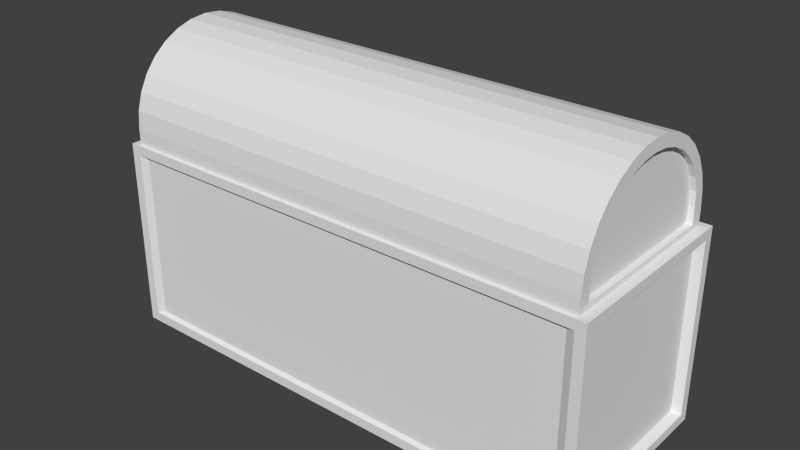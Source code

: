 # Source: chest.blend  (saved by Blender 2.71.0; exported with 4.5.12 LTS)
import bpy
from mathutils import Matrix  # noqa: F401  (used for matrix-valued properties, if any)

bpy.ops.wm.read_factory_settings(use_empty=True)
scene = bpy.context.scene
scene.name = 'Scene'

# ---- collections
col_collection_1 = bpy.data.collections.new('Collection 1'); scene.collection.children.link(col_collection_1)

# ---- materials (node trees are filled in below, after node groups)
mat_material = bpy.data.materials.new('Material')
mat_material.alpha_threshold = 0.0
mat_material.use_transparent_shadow = False
mat_material.roughness = 0.5
mat_material.line_color = (0.0, 0.0, 0.0, 1.0)

# ---- material node trees

# ---- world
world_world = bpy.data.worlds.new('World'); scene.world = world_world
world_world.color = (0.05088, 0.05088, 0.05088)
world_world.use_sun_shadow = False
world_world.sun_shadow_jitter_overblur = 0.0
world_world.cycles.sampling_method = 'MANUAL'
world_world.cycles.sample_map_resolution = 256

# ---- meshes
me_cylinder = bpy.data.meshes.new('Cylinder')
me_cylinder.from_pydata([(-0.3297, 1.815, -2.438), (-0.3297, 1.815, 2.438), (-0.1108, -0.1855, 2.438), (-0.1108, -0.1855, -2.438), (-0.1108, 1.815, 2.438), (-0.1108, 1.815, -2.438), (-0.3297, -0.1855, -2.438), (-0.3297, -0.1855, 2.438), (-0.5248, -0.1663, -2.438), (-0.5248, -0.1663, 2.438), (-0.7124, -0.1094, -2.438), (-0.7124, -0.1094, 2.438), (-0.8853, -0.01694, -2.438), (-0.8853, -0.01694, 2.438), (-1.037, 0.1074, -2.438), (-1.037, 0.1074, 2.438), (-1.161, 0.259, -2.438), (-1.161, 0.259, 2.438), (-1.254, 0.4318, -2.438), (-1.254, 0.4318, 2.438), (-1.31, 0.6194, -2.438), (-1.31, 0.6194, 2.438), (-1.33, 0.8145, -2.438), (-1.33, 0.8145, 2.438), (-1.31, 1.01, -2.438), (-1.31, 1.01, 2.438), (-1.254, 1.197, -2.438), (-1.254, 1.197, 2.438), (-1.161, 1.37, -2.438), (-1.161, 1.37, 2.438), (-1.037, 1.522, -2.438), (-1.037, 1.522, 2.438), (-0.8853, 1.646, -2.438), (-0.8853, 1.646, 2.438), (-0.7124, 1.738, -2.438), (-0.7124, 1.738, 2.438), (-0.5248, 1.795, -2.438), (-0.5248, 1.795, 2.438), (-0.3927, 1.684, -2.438), (-0.3927, 1.684, 2.438), (-0.2163, -0.05542, 2.438), (-0.2163, -0.05542, -2.438), (-0.2163, 1.684, 2.438), (-0.2163, 1.684, -2.438), (-0.3927, -0.05542, -2.438), (-0.3927, -0.05542, 2.438), (-0.55, -0.03871, -2.438), (-0.55, -0.03871, 2.438), (-0.7011, 0.0108, -2.438), (-0.7011, 0.0108, 2.438), (-0.8405, 0.09119, -2.438), (-0.8405, 0.09119, 2.438), (-0.9626, 0.1994, -2.438), (-0.9626, 0.1994, 2.438), (-1.063, 0.3312, -2.438), (-1.063, 0.3312, 2.438), (-1.137, 0.4816, -2.438), (-1.137, 0.4816, 2.438), (-1.183, 0.6448, -2.438), (-1.183, 0.6448, 2.438), (-1.199, 0.8145, -2.438), (-1.199, 0.8145, 2.438), (-1.183, 0.9842, -2.438), (-1.183, 0.9842, 2.438), (-1.137, 1.147, -2.438), (-1.137, 1.147, 2.438), (-1.063, 1.298, -2.438), (-1.063, 1.298, 2.438), (-0.9626, 1.43, -2.438), (-0.9626, 1.43, 2.438), (-0.8405, 1.538, -2.438), (-0.8405, 1.538, 2.438), (-0.7011, 1.618, -2.438), (-0.7011, 1.618, 2.438), (-0.55, 1.668, -2.438), (-0.55, 1.668, 2.438), (-0.3927, 1.684, -2.383), (-0.3927, 1.684, 2.383), (-0.2163, -0.05542, 2.383), (-0.2163, -0.05542, -2.383), (-0.2163, 1.684, 2.383), (-0.2163, 1.684, -2.383), (-0.3927, -0.05542, -2.383), (-0.3927, -0.05542, 2.383), (-0.55, -0.03871, -2.383), (-0.55, -0.03871, 2.383), (-0.7011, 0.0108, -2.383), (-0.7011, 0.0108, 2.383), (-0.8405, 0.09119, -2.383), (-0.8405, 0.09119, 2.383), (-0.9626, 0.1994, -2.383), (-0.9626, 0.1994, 2.383), (-1.063, 0.3312, -2.383), (-1.063, 0.3312, 2.383), (-1.137, 0.4816, -2.383), (-1.137, 0.4816, 2.383), (-1.183, 0.6448, -2.383), (-1.183, 0.6448, 2.383), (-1.199, 0.8145, -2.383), (-1.199, 0.8145, 2.383), (-1.183, 0.9842, -2.383), (-1.183, 0.9842, 2.383), (-1.137, 1.147, -2.383), (-1.137, 1.147, 2.383), (-1.063, 1.298, -2.383), (-1.063, 1.298, 2.383), (-0.9626, 1.43, -2.383), (-0.9626, 1.43, 2.383), (-0.8405, 1.538, -2.383), (-0.8405, 1.538, 2.383), (-0.7011, 1.618, -2.383), (-0.7011, 1.618, 2.383), (-0.55, 1.668, -2.383), (-0.55, 1.668, 2.383)], [], [(0, 1, 4, 5), (7, 6, 3, 2), (1, 37, 75, 39), (5, 4, 2, 3), (6, 7, 9, 8), (8, 9, 11, 10), (10, 11, 13, 12), (12, 13, 15, 14), (14, 15, 17, 16), (16, 17, 19, 18), (18, 19, 21, 20), (20, 21, 23, 22), (22, 23, 25, 24), (24, 25, 27, 26), (26, 27, 29, 28), (28, 29, 31, 30), (30, 31, 33, 32), (32, 33, 35, 34), (36, 37, 1, 0), (34, 35, 37, 36), (32, 34, 72, 70), (23, 21, 59, 61), (16, 18, 56, 54), (62, 64, 102, 100), (57, 55, 93, 95), (45, 40, 78, 83), (72, 74, 112, 110), (5, 3, 41, 43), (14, 16, 54, 52), (21, 19, 57, 59), (30, 32, 70, 68), (37, 35, 73, 75), (12, 14, 52, 50), (4, 1, 39, 42), (19, 17, 55, 57), (28, 30, 68, 66), (35, 33, 71, 73), (10, 12, 50, 48), (2, 4, 42, 40), (17, 15, 53, 55), (26, 28, 66, 64), (33, 31, 69, 71), (8, 10, 48, 46), (24, 26, 64, 62), (0, 5, 43, 38), (15, 13, 51, 53), (6, 8, 46, 44), (31, 29, 67, 69), (13, 11, 49, 51), (22, 24, 62, 60), (29, 27, 65, 67), (11, 9, 47, 49), (20, 22, 60, 58), (36, 0, 38, 74), (3, 6, 44, 41), (27, 25, 63, 65), (18, 20, 58, 56), (9, 7, 45, 47), (34, 36, 74, 72), (7, 2, 40, 45), (25, 23, 61, 63), (77, 83, 78, 80), (82, 76, 81, 79), (77, 113, 111, 109, 107, 105, 103, 101, 99, 97, 95, 93, 91, 89, 87, 85, 83), (112, 76, 82, 84, 86, 88, 90, 92, 94, 96, 98, 100, 102, 104, 106, 108, 110), (47, 45, 83, 85), (52, 54, 92, 90), (71, 69, 107, 109), (43, 41, 79, 81), (61, 59, 97, 99), (51, 49, 87, 89), (66, 68, 106, 104), (75, 73, 111, 113), (42, 39, 77, 80), (56, 58, 96, 94), (46, 48, 86, 84), (65, 63, 101, 103), (55, 53, 91, 93), (70, 72, 110, 108), (60, 62, 100, 98), (40, 42, 80, 78), (50, 52, 90, 88), (69, 67, 105, 107), (74, 38, 76, 112), (38, 43, 81, 76), (59, 57, 95, 97), (64, 66, 104, 102), (49, 47, 85, 87), (73, 71, 109, 111), (54, 56, 94, 92), (44, 46, 84, 82), (63, 61, 99, 101), (53, 51, 89, 91), (68, 70, 108, 106), (39, 75, 113, 77), (41, 44, 82, 79), (58, 60, 98, 96), (48, 50, 88, 86), (67, 65, 103, 105)])
_uv = me_cylinder.uv_layers.new(name='UVMap')
_uv.uv.foreach_set('vector', [0.7047, 1.802e-07, 0.7047, 0.737, 0.6707, 0.737, 0.6707, 2.162e-07, 0.565, 3.604e-08, 0.565, 0.737, 0.5311, 0.737, 0.5311, 0.0, 0.966, 0.6047, 0.9356, 0.6018, 0.9317, 0.5825, 0.9561, 0.585, 0.3111, 0.0, 0.3111, 0.737, 5.099e-08, 0.737, 0.0, 7.208e-08, 0.565, 0.737, 0.565, 3.604e-08, 0.595, 1.081e-07, 0.595, 0.737, 0.595, 0.737, 0.595, 1.081e-07, 0.6233, 1.442e-07, 0.6233, 0.737, 0.6233, 0.737, 0.6233, 1.442e-07, 0.6489, 2.162e-07, 0.6489, 0.737, 0.6489, 0.737, 0.6489, 2.162e-07, 0.6707, 3.244e-07, 0.6707, 0.737, 0.5311, 1.081e-07, 0.5311, 0.737, 0.5075, 0.737, 0.5075, 7.208e-08, 0.5075, 7.208e-08, 0.5075, 0.737, 0.4806, 0.737, 0.4806, 3.604e-08, 0.4806, 3.604e-08, 0.4806, 0.737, 0.4514, 0.737, 0.4514, 0.0, 0.4514, 0.0, 0.4514, 0.737, 0.4211, 0.737, 0.4211, 3.604e-08, 0.4211, 3.604e-08, 0.4211, 0.737, 0.3907, 0.737, 0.3907, 3.604e-08, 0.3907, 3.604e-08, 0.3907, 0.737, 0.3616, 0.737, 0.3616, 3.604e-08, 0.3616, 3.604e-08, 0.3616, 0.737, 0.3347, 0.737, 0.3347, 3.604e-08, 0.3347, 3.604e-08, 0.3347, 0.737, 0.3111, 0.737, 0.3111, 1.081e-07, 0.8104, 0.0, 0.8104, 0.737, 0.7886, 0.737, 0.7886, 3.604e-08, 0.7886, 3.604e-08, 0.7886, 0.737, 0.763, 0.737, 0.763, 1.081e-07, 0.7347, 1.442e-07, 0.7347, 0.737, 0.7047, 0.737, 0.7047, 1.802e-07, 0.763, 1.081e-07, 0.763, 0.737, 0.7347, 0.737, 0.7347, 1.442e-07, 0.8795, 0.02548, 0.9064, 0.01151, 0.9082, 0.02967, 0.8865, 0.04182, 0.8104, 0.4535, 0.8134, 0.424, 0.8332, 0.4278, 0.8308, 0.4535, 0.8366, 0.2351, 0.8222, 0.209, 0.8403, 0.2015, 0.8519, 0.2242, 0.1699, 0.8556, 0.1699, 0.8803, 0.1614, 0.8803, 0.1614, 0.8556, 0.1528, 0.7797, 0.1528, 0.7569, 0.1614, 0.7569, 0.1614, 0.7797, 0.1699, 0.7636, 0.1699, 0.737, 0.1785, 0.737, 0.1785, 0.7636, 0.1871, 0.8109, 0.1871, 0.7875, 0.1956, 0.7875, 0.1956, 0.8109, 1.0, 1.802e-08, 1.0, 0.3023, 0.9836, 0.2827, 0.9836, 0.01966, 0.856, 0.2581, 0.8366, 0.2351, 0.8519, 0.2242, 0.8675, 0.2442, 0.8134, 0.424, 0.8222, 0.3956, 0.8403, 0.4032, 0.8332, 0.4278, 0.856, 0.04428, 0.8795, 0.02548, 0.8865, 0.04182, 0.8675, 0.05818, 0.9356, 0.6018, 0.9064, 0.5932, 0.9082, 0.575, 0.9317, 0.5825, 0.8795, 0.2769, 0.856, 0.2581, 0.8675, 0.2442, 0.8865, 0.2605, 1.0, 0.6047, 0.966, 0.6047, 0.9561, 0.585, 0.9836, 0.585, 0.8222, 0.3956, 0.8366, 0.3695, 0.8519, 0.3804, 0.8403, 0.4032, 0.8366, 0.06718, 0.856, 0.04428, 0.8675, 0.05818, 0.8519, 0.0781, 0.9064, 0.5932, 0.8795, 0.5792, 0.8865, 0.5628, 0.9082, 0.575, 0.9064, 0.2908, 0.8795, 0.2769, 0.8865, 0.2605, 0.9082, 0.2727, 1.0, 0.3023, 1.0, 0.6047, 0.9836, 0.585, 0.9836, 0.322, 0.8366, 0.3695, 0.856, 0.3466, 0.8675, 0.3605, 0.8519, 0.3804, 0.8222, 0.09332, 0.8366, 0.06718, 0.8519, 0.0781, 0.8403, 0.1008, 0.8795, 0.5792, 0.856, 0.5604, 0.8675, 0.5465, 0.8865, 0.5628, 0.9356, 0.2994, 0.9064, 0.2908, 0.9082, 0.2727, 0.9317, 0.2801, 0.8134, 0.1217, 0.8222, 0.09332, 0.8403, 0.1008, 0.8332, 0.1255, 0.966, 0.0, 1.0, 1.802e-08, 0.9836, 0.01966, 0.9561, 0.01966, 0.856, 0.3466, 0.8795, 0.3278, 0.8865, 0.3442, 0.8675, 0.3605, 0.966, 0.3023, 0.9356, 0.2994, 0.9317, 0.2801, 0.9561, 0.2827, 0.856, 0.5604, 0.8366, 0.5375, 0.8519, 0.5266, 0.8675, 0.5465, 0.8795, 0.3278, 0.9064, 0.3138, 0.9082, 0.332, 0.8865, 0.3442, 0.8104, 0.1512, 0.8134, 0.1217, 0.8332, 0.1255, 0.8308, 0.1512, 0.8366, 0.5375, 0.8222, 0.5113, 0.8403, 0.5038, 0.8519, 0.5266, 0.9064, 0.3138, 0.9356, 0.3052, 0.9317, 0.3245, 0.9082, 0.332, 0.8134, 0.1807, 0.8104, 0.1512, 0.8308, 0.1512, 0.8332, 0.1768, 0.9356, 0.002905, 0.966, 0.0, 0.9561, 0.01966, 0.9317, 0.02219, 1.0, 0.3023, 0.966, 0.3023, 0.9561, 0.2827, 0.9836, 0.2827, 0.8222, 0.5113, 0.8134, 0.483, 0.8332, 0.4792, 0.8403, 0.5038, 0.8222, 0.209, 0.8134, 0.1807, 0.8332, 0.1768, 0.8403, 0.2015, 0.9356, 0.3052, 0.966, 0.3023, 0.9561, 0.322, 0.9317, 0.3245, 0.9064, 0.01151, 0.9356, 0.002905, 0.9317, 0.02219, 0.9082, 0.02967, 0.966, 0.3023, 1.0, 0.3023, 0.9836, 0.322, 0.9561, 0.322, 0.8134, 0.483, 0.8104, 0.4535, 0.8308, 0.4535, 0.8332, 0.4792, 0.1254, 1.0, 0.1254, 0.737, 0.1528, 0.737, 0.1528, 1.0, 0.9358, 0.8677, 0.9358, 0.6047, 0.9632, 0.6047, 0.9632, 0.8677, 0.1254, 1.0, 0.1009, 0.9975, 0.07739, 0.99, 0.05571, 0.9778, 0.03672, 0.9615, 0.02113, 0.9416, 0.009542, 0.9188, 0.002409, 0.8942, 0.0, 0.8685, 0.002409, 0.8428, 0.009542, 0.8182, 0.02113, 0.7954, 0.03672, 0.7755, 0.05571, 0.7592, 0.07738, 0.747, 0.1009, 0.7395, 0.1254, 0.737, 0.9113, 0.6072, 0.9358, 0.6047, 0.9358, 0.8677, 0.9113, 0.8651, 0.8878, 0.8577, 0.8661, 0.8455, 0.8471, 0.8292, 0.8315, 0.8092, 0.8199, 0.7865, 0.8128, 0.7618, 0.8104, 0.7362, 0.8128, 0.7105, 0.8199, 0.6858, 0.8315, 0.6631, 0.8471, 0.6432, 0.8661, 0.6268, 0.8878, 0.6147, 0.1699, 0.7875, 0.1699, 0.7636, 0.1785, 0.7636, 0.1785, 0.7875, 0.1699, 0.737, 0.1699, 0.7569, 0.1614, 0.7569, 0.1614, 0.737, 0.1956, 0.7568, 0.1956, 0.737, 0.2042, 0.737, 0.2042, 0.7568, 0.9718, 0.6047, 0.9718, 0.8677, 0.9632, 0.8677, 0.9632, 0.6047, 0.1528, 0.83, 0.1528, 0.8043, 0.1614, 0.8043, 0.1614, 0.83, 0.1699, 0.8329, 0.1699, 0.8109, 0.1785, 0.8109, 0.1785, 0.8329, 0.1699, 0.903, 0.1699, 0.923, 0.1614, 0.923, 0.1614, 0.903, 0.1956, 0.8022, 0.1956, 0.7788, 0.2042, 0.7788, 0.2042, 0.8022, 0.1956, 0.8527, 0.1956, 0.8261, 0.2042, 0.8261, 0.2042, 0.8527, 0.1699, 0.7797, 0.1699, 0.8043, 0.1614, 0.8043, 0.1614, 0.7797, 0.1871, 0.7875, 0.1871, 0.8109, 0.1785, 0.8109, 0.1785, 0.7875, 0.1528, 0.8803, 0.1528, 0.8556, 0.1614, 0.8556, 0.1614, 0.8803, 0.1528, 0.7569, 0.1528, 0.737, 0.1614, 0.737, 0.1614, 0.7569, 0.1871, 0.8329, 0.1871, 0.8109, 0.1956, 0.8109, 0.1956, 0.8329, 0.1699, 0.83, 0.1699, 0.8556, 0.1614, 0.8556, 0.1614, 0.83, 0.9718, 0.8677, 0.9718, 0.6047, 0.9803, 0.6047, 0.9803, 0.8677, 0.1871, 0.8329, 0.1871, 0.8527, 0.1785, 0.8527, 0.1785, 0.8329, 0.1528, 0.923, 0.1528, 0.903, 0.1614, 0.903, 0.1614, 0.923, 0.1871, 0.7875, 0.1871, 0.7636, 0.1956, 0.7636, 0.1956, 0.7875, 0.1871, 0.7636, 0.1871, 0.737, 0.1956, 0.737, 0.1956, 0.7636, 0.1528, 0.8043, 0.1528, 0.7797, 0.1614, 0.7797, 0.1614, 0.8043, 0.1699, 0.8803, 0.1699, 0.903, 0.1614, 0.903, 0.1614, 0.8803, 0.1699, 0.8109, 0.1699, 0.7875, 0.1785, 0.7875, 0.1785, 0.8109, 0.1956, 0.7788, 0.1956, 0.7568, 0.2042, 0.7568, 0.2042, 0.7788, 0.1699, 0.7569, 0.1699, 0.7797, 0.1614, 0.7797, 0.1614, 0.7569, 0.1871, 0.7636, 0.1871, 0.7875, 0.1785, 0.7875, 0.1785, 0.7636, 0.1528, 0.8556, 0.1528, 0.83, 0.1614, 0.83, 0.1614, 0.8556, 0.1699, 0.8527, 0.1699, 0.8329, 0.1785, 0.8329, 0.1785, 0.8527, 0.1871, 0.8527, 0.1871, 0.8329, 0.1956, 0.8329, 0.1956, 0.8527, 0.1956, 0.8261, 0.1956, 0.8022, 0.2042, 0.8022, 0.2042, 0.8261, 0.1871, 0.737, 0.1871, 0.7636, 0.1785, 0.7636, 0.1785, 0.737, 0.1699, 0.8043, 0.1699, 0.83, 0.1614, 0.83, 0.1614, 0.8043, 0.1871, 0.8109, 0.1871, 0.8329, 0.1785, 0.8329, 0.1785, 0.8109, 0.1528, 0.903, 0.1528, 0.8803, 0.1614, 0.8803, 0.1614, 0.903])
me_cylinder.use_remesh_preserve_volume = False
me_cylinder.use_remesh_preserve_attributes = False
me_cylinder.use_mirror_vertex_groups = False
me_cylinder.update()
me_cube = bpy.data.meshes.new('Cube')
me_cube.from_pydata([(1.0, 1.0, -1.0), (1.0, -1.0, -1.0), (-1.0, -1.0, -1.0), (-1.0, 1.0, -1.0), (1.0, 1.0, 1.0), (1.0, -1.0, 1.0), (-1.0, -1.0, 1.0), (-1.0, 1.0, 1.0), (0.9603, 1.0, -0.9), (0.9603, -1.0, -0.9), (-0.9603, -1.0, -0.9), (-0.9603, 1.0, -0.9), (0.9603, 1.0, 0.9), (0.9603, -1.0, 0.9), (-0.9603, -1.0, 0.9), (-0.9603, 1.0, 0.9), (1.0, 0.9, -0.9), (1.0, -0.9, -0.9), (-1.0, -0.9, -0.9), (-1.0, 0.9, -0.9), (1.0, 0.9, 0.9), (1.0, -0.9, 0.9), (-1.0, -0.9, 0.9), (-1.0, 0.9, 0.9), (0.9271, 0.9655, -0.8689), (0.9271, -0.9655, -0.8689), (-0.9271, -0.9655, -0.8689), (-0.9271, 0.9655, -0.8689), (0.9271, 0.9655, 0.8689), (0.9271, -0.9655, 0.8689), (-0.9271, -0.9655, 0.8689), (-0.9271, 0.9655, 0.8689), (0.9655, 0.8689, -0.8689), (0.9655, -0.8689, -0.8689), (-0.9655, -0.8689, -0.8689), (-0.9655, 0.8689, -0.8689), (0.9655, 0.8689, 0.8689), (0.9655, -0.8689, 0.8689), (-0.9655, -0.8689, 0.8689), (-0.9655, 0.8689, 0.8689), (0.925, 0.7721, 1.0), (0.925, -0.7721, 1.0), (-0.925, -0.7721, 1.0), (-0.925, 0.7721, 1.0), (0.925, 0.7721, -0.4628), (0.925, -0.7721, -0.4628), (-0.925, -0.7721, -0.4628), (-0.925, 0.7721, -0.4628), (0.8276, 0.7721, 0.8816), (0.8276, -0.7721, 0.8816), (-0.8276, -0.7721, 0.8816), (-0.8276, 0.7721, 0.8816), (0.8276, 0.7721, -0.3444), (0.8276, -0.7721, -0.3444), (-0.8276, -0.7721, -0.3444), (-0.8276, 0.7721, -0.3444), (0.925, 0.6372, 0.8701), (0.925, -0.6372, 0.8701), (-0.925, -0.6372, 0.8701), (-0.925, 0.6372, 0.8701), (0.925, 0.6372, -0.3328), (0.925, -0.6372, -0.3328), (-0.925, -0.6372, -0.3328), (-0.925, 0.6372, -0.3328), (0.8406, 0.8348, 0.8912), (0.8406, -0.8348, 0.8912), (-0.8406, -0.8348, 0.8912), (-0.8406, 0.8348, 0.8912), (0.8406, 0.8348, -0.354), (0.8406, -0.8348, -0.354), (-0.8406, -0.8348, -0.354), (-0.8406, 0.8348, -0.354), (0.9515, 0.6472, 0.8795), (0.9515, -0.6472, 0.8795), (-0.9515, -0.6472, 0.8795), (-0.9515, 0.6472, 0.8795), (0.9515, 0.6472, -0.3422), (0.9515, -0.6472, -0.3422), (-0.9515, -0.6472, -0.3422), (-0.9515, 0.6472, -0.3422)], [], [(0, 1, 2, 3), (7, 6, 42, 43), (4, 5, 21, 20), (7, 4, 12, 15), (6, 7, 23, 22), (5, 6, 14, 13), (13, 14, 30, 29), (18, 22, 38, 34), (3, 7, 15, 11), (6, 2, 10, 14), (1, 5, 13, 9), (2, 1, 9, 10), (4, 0, 8, 12), (0, 3, 11, 8), (20, 21, 37, 36), (8, 11, 27, 24), (7, 3, 19, 23), (2, 6, 22, 18), (3, 2, 18, 19), (5, 1, 17, 21), (0, 4, 20, 16), (1, 0, 16, 17), (25, 29, 30, 26), (28, 24, 27, 31), (32, 36, 37, 33), (34, 38, 39, 35), (21, 17, 33, 37), (11, 15, 31, 27), (17, 16, 32, 33), (9, 13, 29, 25), (12, 8, 24, 28), (22, 23, 39, 38), (23, 19, 35, 39), (19, 18, 34, 35), (15, 12, 28, 31), (16, 20, 36, 32), (14, 10, 26, 30), (10, 9, 25, 26), (45, 41, 57, 61), (6, 5, 41, 42), (4, 7, 43, 40), (5, 4, 40, 41), (44, 47, 46, 45), (41, 45, 53, 49), (44, 40, 48, 52), (40, 44, 60, 56), (54, 50, 66, 70), (60, 61, 77, 76), (46, 42, 50, 54), (43, 47, 55, 51), (45, 46, 54, 53), (47, 44, 52, 55), (42, 41, 49, 50), (40, 43, 51, 48), (52, 48, 64, 68), (63, 59, 75, 79), (42, 46, 62, 58), (47, 43, 59, 63), (46, 47, 63, 62), (44, 45, 61, 60), (43, 42, 58, 59), (41, 40, 56, 57), (66, 65, 69, 70), (64, 67, 71, 68), (75, 74, 78, 79), (73, 72, 76, 77), (57, 56, 72, 73), (53, 54, 70, 69), (50, 49, 65, 66), (56, 60, 76, 72), (58, 62, 78, 74), (62, 63, 79, 78), (49, 53, 69, 65), (59, 58, 74, 75), (51, 55, 71, 67), (55, 52, 68, 71), (48, 51, 67, 64), (61, 57, 73, 77)])
_uv = me_cube.uv_layers.new(name='UVMap')
_uv.uv.foreach_set('vector', [1.411e-08, 0.4926, 0.2368, 0.4926, 0.2368, 0.7389, 0.0, 0.7389, 0.1865, -0.01121, 0.9975, -0.01121, 0.9051, 0.02045, 0.2789, 0.02045, 0.5, 1.0, 0.5, 0.5, 0.525, 0.525, 0.525, 0.975, 5.96e-08, 1.0, 0.0, 0.5, 0.025, 0.5099, 0.025, 0.9901, 0.5, 0.5, 0.5, 1.788e-07, 0.525, 0.025, 0.525, 0.475, 0.2375, 0.2625, 0.2375, -0.2375, 0.2625, -0.2276, 0.2625, 0.2526, 0.8745, 0.4741, 0.8745, 0.2376, 0.8785, 0.2417, 0.8785, 0.4701, 0.4345, 0.9283, 0.4345, 0.7066, 0.4386, 0.7105, 0.4386, 0.9245, 0.5, 1.0, 5.96e-08, 1.0, 0.025, 0.9901, 0.475, 0.9901, 0.5, 0.0, 0.5, 0.5, 0.4901, 0.475, 0.4901, 0.025, 0.003125, 0.5, 0.003125, 1.639e-07, 0.01306, 0.025, 0.01306, 0.475, 0.2625, 0.2375, 0.2625, 0.7375, 0.2375, 0.7276, 0.2375, 0.2474, 0.2357, 0.755, 0.2357, 0.255, 0.2456, 0.28, 0.2456, 0.73, 0.5, 0.5, 0.5, 1.0, 0.475, 0.9901, 0.475, 0.5099, 0.8867, 0.2376, 0.8867, 0.4593, 0.8826, 0.4555, 0.8826, 0.2414, 0.8622, 0.4741, 0.8622, 0.2376, 0.8663, 0.2417, 0.8663, 0.4701, 0.5, 1.788e-07, 1.0, 0.0, 0.975, 0.025, 0.525, 0.025, 1.0, 0.5, 0.5, 0.5, 0.525, 0.475, 0.975, 0.475, 1.0, 0.0, 1.0, 0.5, 0.975, 0.475, 0.975, 0.025, 0.7188, 0.7625, 0.7187, 0.2625, 0.7437, 0.2875, 0.7438, 0.7375, 0.7469, 0.5875, 0.7469, 1.087, 0.7219, 1.062, 0.7219, 0.6125, 1.0, 0.5, 1.0, 1.0, 0.975, 0.975, 0.975, 0.525, 0.0, 6.637e-08, 0.5, 0.0, 0.5, 0.5162, 2.401e-07, 0.5162, 1.0, 0.5162, 0.5, 0.5162, 0.5, 1.659e-07, 1.0, 0.0, 5.145e-08, 0.5162, 0.5, 0.5162, 0.5, 1.0, 0.0, 1.0, 1.0, 1.0, 0.5, 1.0, 0.5, 0.5162, 1.0, 0.5162, 0.8877, 0.0, 0.8877, 0.2217, 0.8836, 0.2179, 0.8836, 0.003826, 0.4223, 0.9283, 0.4223, 0.7066, 0.4263, 0.7105, 0.4263, 0.9245, 0.4345, 0.7066, 0.4345, 0.9283, 0.4304, 0.9245, 0.4304, 0.7105, 0.41, 0.9283, 0.41, 0.7066, 0.4141, 0.7105, 0.4141, 0.9245, 0.4546, 0.474, 0.4546, 0.9235, 0.4464, 0.9157, 0.4464, 0.4817, 0.8918, 0.0, 0.8918, 0.2217, 0.8877, 0.2179, 0.8877, 0.003826, 0.8826, 0.2376, 0.8826, 0.4593, 0.8785, 0.4555, 0.8785, 0.2414, 0.8908, 0.2376, 0.8908, 0.4593, 0.8867, 0.4555, 0.8867, 0.2414, 0.8704, 0.4741, 0.8704, 0.2376, 0.8745, 0.2417, 0.8745, 0.4701, 0.4304, 0.7066, 0.4304, 0.9283, 0.4263, 0.9245, 0.4263, 0.7105, 0.4373, 0.952, 0.4373, 0.433, 0.4469, 0.4419, 0.4469, 0.943, 0.8704, 0.2376, 0.8704, 0.4741, 0.8663, 0.4701, 0.8663, 0.2417, 0.8526, 0.8921, 0.6794, 0.8921, 0.6948, 0.8755, 0.8372, 0.8755, 0.7104, 5.138e-08, 0.7104, 0.2463, 0.6834, 0.2371, 0.6834, 0.009243, 0.4736, 0.2463, 0.4736, 0.0, 0.5006, 0.009243, 0.5006, 0.2371, 0.7104, 0.2463, 0.4736, 0.2463, 0.5006, 0.2371, 0.6834, 0.2371, 0.6794, 0.4741, 0.6794, 0.2463, 0.8622, 0.2463, 0.8622, 0.4741, 0.8526, 0.702, 0.6794, 0.702, 0.6934, 0.69, 0.8385, 0.69, 0.8836, 0.2278, 0.7104, 0.2278, 0.7244, 0.2158, 0.8696, 0.2158, 0.6794, 0.702, 0.8526, 0.702, 0.8372, 0.7186, 0.6948, 0.7186, 0.4649, 0.7008, 0.4649, 0.8518, 0.4574, 0.853, 0.4574, 0.6997, 0.1506, 0.8971, 0.1506, 0.7402, 0.1537, 0.7389, 0.1537, 0.8983, 0.6794, 0.4741, 0.8526, 0.4741, 0.8385, 0.4861, 0.6934, 0.4861, 0.7104, 1.468e-08, 0.8836, 0.0, 0.8696, 0.01199, 0.7244, 0.01199, 0.6794, 0.702, 0.6794, 0.4741, 0.6934, 0.4861, 0.6934, 0.69, 0.8836, 0.0, 0.8836, 0.2278, 0.8696, 0.2158, 0.8696, 0.01199, 0.8526, 0.4741, 0.8526, 0.702, 0.8385, 0.69, 0.8385, 0.4861, 0.7104, 0.2278, 0.7104, 1.468e-08, 0.7244, 0.01199, 0.7244, 0.2158, 0.4426, 0.8518, 0.4426, 0.7008, 0.45, 0.6997, 0.45, 0.853, 0.1569, 0.8882, 0.1569, 0.7401, 0.16, 0.7389, 0.16, 0.8894, 0.2368, 0.7066, 0.41, 0.7066, 0.3946, 0.7233, 0.2522, 0.7233, 0.41, 0.8968, 0.2368, 0.8968, 0.2522, 0.8802, 0.3946, 0.8802, 0.41, 0.7066, 0.41, 0.8968, 0.3946, 0.8802, 0.3946, 0.7233, 0.8526, 0.702, 0.8526, 0.8921, 0.8372, 0.8755, 0.8372, 0.7186, 0.2368, 0.8968, 0.2368, 0.7066, 0.2522, 0.7233, 0.2522, 0.8802, 0.6794, 0.8921, 0.6794, 0.702, 0.6948, 0.7186, 0.6948, 0.8755, 1.0, 0.4741, 1.0, 0.6812, 0.8526, 0.6812, 0.8526, 0.4741, 1.411e-08, 0.946, 0.0, 0.7389, 0.1474, 0.7389, 0.1474, 0.946, 0.8526, 1.0, 0.8526, 0.8406, 0.9972, 0.8406, 0.9972, 1.0, 0.8526, 0.8406, 0.8526, 0.6812, 0.9972, 0.6812, 0.9972, 0.8406, 0.4386, 0.8648, 0.4386, 0.7079, 0.4417, 0.7066, 0.4417, 0.8661, 0.4649, 0.6981, 0.4649, 0.4942, 0.4723, 0.4926, 0.4723, 0.6997, 0.45, 0.6981, 0.45, 0.4942, 0.4574, 0.4926, 0.4574, 0.6997, 0.16, 0.8882, 0.16, 0.7401, 0.1632, 0.7389, 0.1632, 0.8894, 0.1632, 0.8882, 0.1632, 0.7401, 0.1663, 0.7389, 0.1663, 0.8894, 0.1537, 0.8971, 0.1537, 0.7402, 0.1569, 0.7389, 0.1569, 0.8983, 0.4649, 0.8518, 0.4649, 0.7008, 0.4723, 0.6997, 0.4723, 0.853, 0.1474, 0.8971, 0.1474, 0.7402, 0.1506, 0.7389, 0.1506, 0.8983, 0.45, 0.8518, 0.45, 0.7008, 0.4574, 0.6997, 0.4574, 0.853, 0.45, 0.4942, 0.45, 0.6981, 0.4426, 0.6997, 0.4426, 0.4926, 0.4649, 0.4942, 0.4649, 0.6981, 0.4574, 0.6997, 0.4574, 0.4926, 0.1663, 0.8882, 0.1663, 0.7401, 0.1694, 0.7389, 0.1694, 0.8894])
me_cube.materials.append(mat_material)
me_cube.use_remesh_preserve_volume = False
me_cube.use_remesh_preserve_attributes = False
me_cube.use_mirror_vertex_groups = False
me_cube.update()

# ---- objects
ob_chesttop = bpy.data.objects.new('ChestTop', me_cylinder)
ob_chestbody = bpy.data.objects.new('ChestBody', me_cube)

# ---- transforms, parenting, visibility, modifiers, constraints
ob_chesttop.location = (0.0, -0.7911, 0.8533)
ob_chesttop.rotation_euler = (-4.371e-08, 1.571, 0.0)
ob_chesttop.scale = (0.9431, 0.9431, 1.022)
ob_chesttop.lineart.crease_threshold = 0.0
ob_chestbody.location = (0.0, 0.0, 0.0)
ob_chestbody.scale = (2.583, 1.0, 1.0)
ob_chestbody.lock_rotations_4d = False
ob_chestbody.empty_display_type = 'ARROWS'
ob_chestbody.lineart.crease_threshold = 0.0

# ---- collection membership
col_collection_1.objects.link(ob_chesttop)
col_collection_1.objects.link(ob_chestbody)

# ---- scene / render settings (as saved in the file)
scene.frame_start = 1; scene.frame_end = 250; scene.frame_set(0)
scene.render.engine = 'BLENDER_EEVEE_NEXT'
scene.render.resolution_percentage = 50
scene.render.dither_intensity = 0.0
scene.cycles.use_denoising = False
scene.cycles.samples = 10
scene.cycles.sampling_pattern = 'TABULATED_SOBOL'
scene.cycles.light_sampling_threshold = 0.0
scene.cycles.use_adaptive_sampling = False
scene.cycles.use_light_tree = False
scene.cycles.blur_glossy = 0.0
scene.cycles.volume_bounces = 1
scene.cycles.pixel_filter_type = 'GAUSSIAN'
scene.cycles.sample_clamp_indirect = 0.0
scene.view_settings.view_transform = 'Standard'
bpy.context.view_layer.update()

# ---- added for rendering (the .blend has no active camera and no usable light): camera, sun
cam_auto = bpy.data.cameras.new('AutoCamera')
cam_auto.lens = 50.0
cam_auto.sensor_width = 36.0
cam_auto.clip_end = 1000.0
ob_auto_camera = bpy.data.objects.new('AutoCamera', cam_auto)
scene.collection.objects.link(ob_auto_camera)
ob_auto_camera.location = (5.87654, -7.05184, 5.2549)
ob_auto_camera.rotation_euler = (1.09748, -7.21219e-08, 0.694738)
scene.camera = ob_auto_camera
light_auto_sun = bpy.data.lights.new('AutoSun', 'SUN')
light_auto_sun.energy = 3.0
light_auto_sun.angle = 0.0523599
ob_auto_sun = bpy.data.objects.new('AutoSun', light_auto_sun)
scene.collection.objects.link(ob_auto_sun)
ob_auto_sun.rotation_euler = (0.872665, 0.174533, 0.523599)
bpy.context.view_layer.update()

